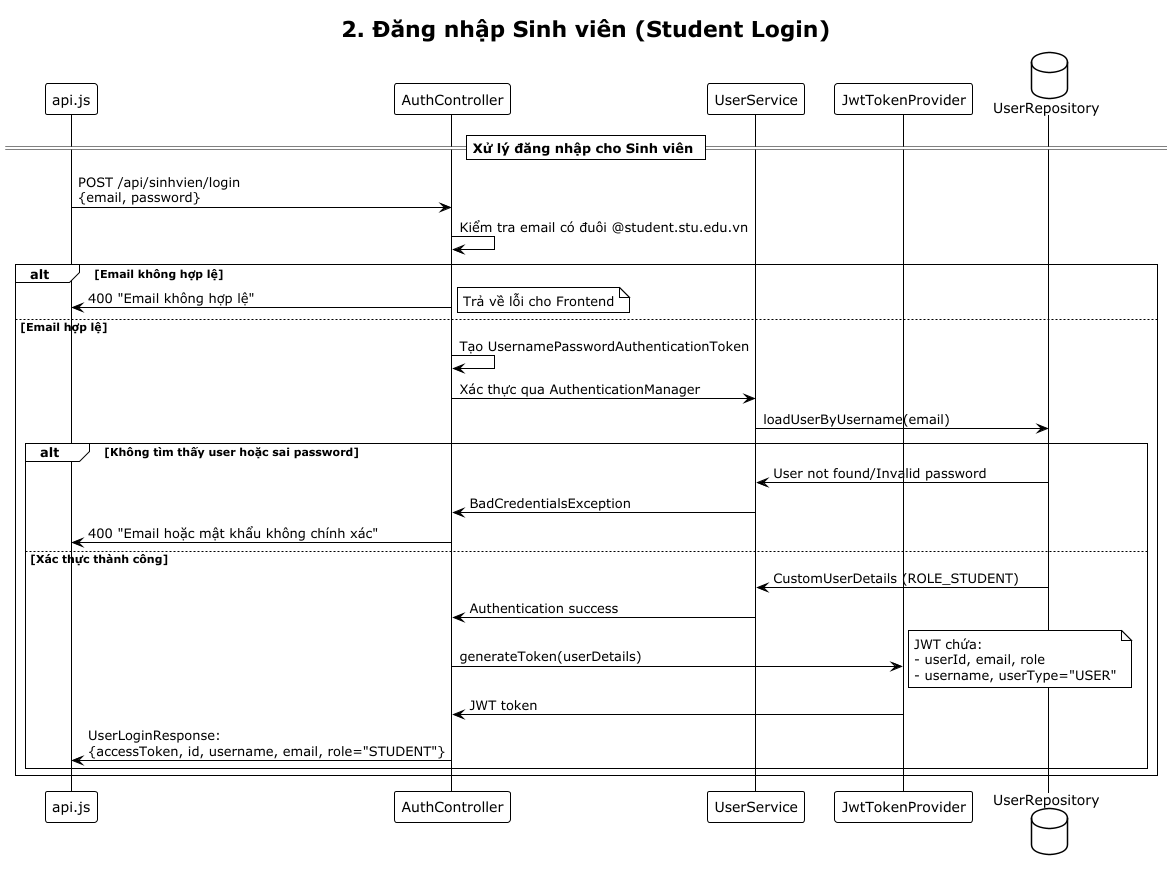

The diagram above was rendered by PlantUML. Its source (embedded in the PNG):
@startuml
!theme plain
title 2. Đăng nhập Sinh viên (Student Login)

participant "api.js" as API
participant "AuthController" as AUTH
participant "UserService" as US
participant "JwtTokenProvider" as JWT
database "UserRepository" as UR

== Xử lý đăng nhập cho Sinh viên ==

API -> AUTH: POST /api/sinhvien/login\n{email, password}

AUTH -> AUTH: Kiểm tra email có đuôi @student.stu.edu.vn

alt Email không hợp lệ
    AUTH -> API: 400 "Email không hợp lệ"
    note right: Trả về lỗi cho Frontend
else Email hợp lệ
    AUTH -> AUTH: Tạo UsernamePasswordAuthenticationToken
    AUTH -> US: Xác thực qua AuthenticationManager
    US -> UR: loadUserByUsername(email)
    
    alt Không tìm thấy user hoặc sai password
        UR -> US: User not found/Invalid password
        US -> AUTH: BadCredentialsException
        AUTH -> API: 400 "Email hoặc mật khẩu không chính xác"
    else Xác thực thành công
        UR -> US: CustomUserDetails (ROLE_STUDENT)
        US -> AUTH: Authentication success
        AUTH -> JWT: generateToken(userDetails)
        note right: JWT chứa:\n- userId, email, role\n- username, userType="USER"
        JWT -> AUTH: JWT token
        AUTH -> API: UserLoginResponse:\n{accessToken, id, username, email, role="STUDENT"}
    end
end

@enduml